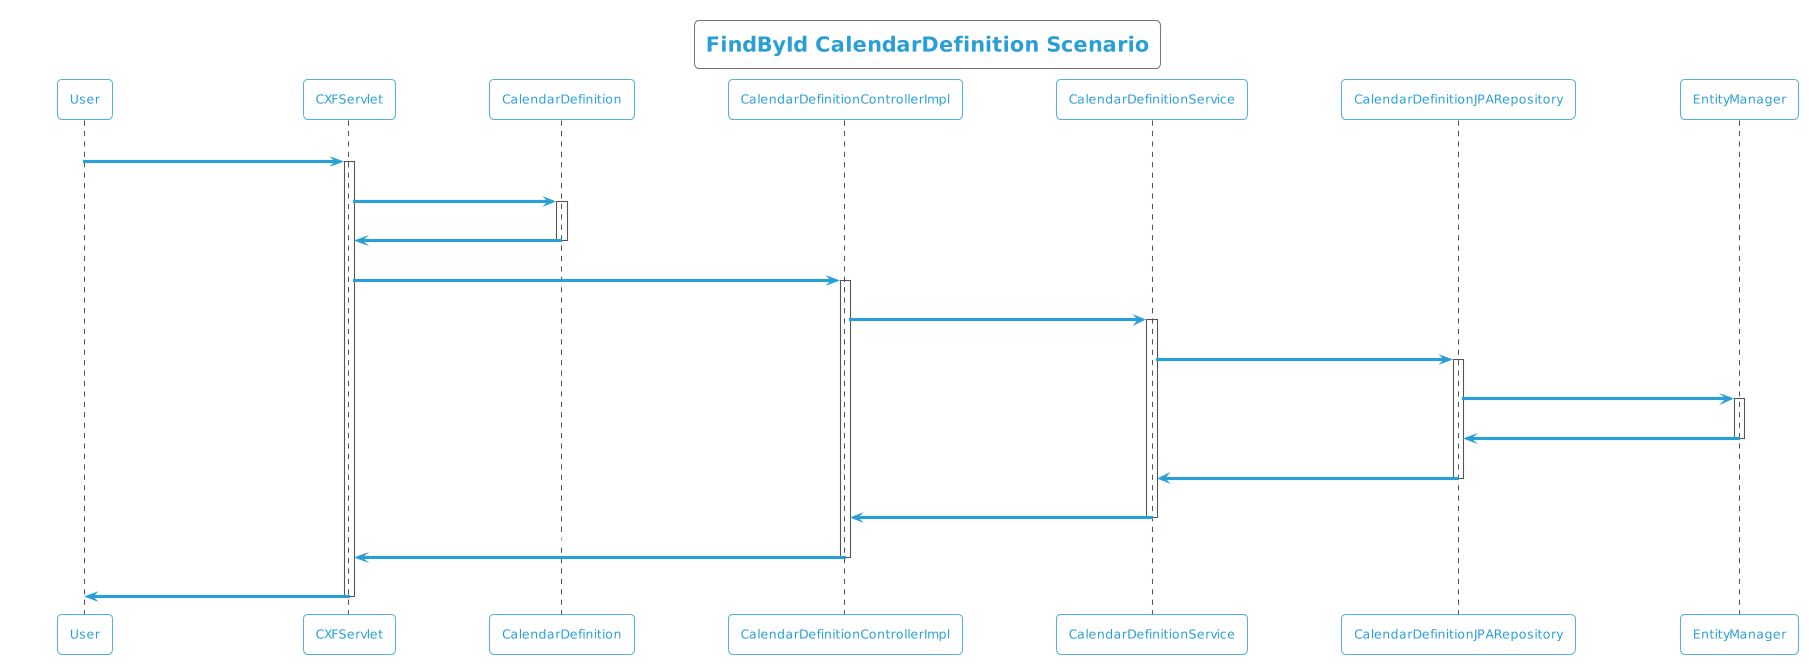

The diagram above was rendered by PlantUML. Its source (embedded in the PNG):
@startuml
!theme cyborg-outline
title FindById CalendarDefinition Scenario
participant User
User -> CXFServlet: GET, CalendarDefinition
activate CXFServlet
CXFServlet -> CalendarDefinition: << findById >>
activate CalendarDefinition
CalendarDefinition -> CXFServlet: << instance >>
deactivate CalendarDefinition
CXFServlet -> CalendarDefinitionControllerImpl: findById(:int)
activate CalendarDefinitionControllerImpl
CalendarDefinitionControllerImpl -> CalendarDefinitionService: findById(:int)
activate CalendarDefinitionService
CalendarDefinitionService -> CalendarDefinitionJPARepository: findById(:int)
activate CalendarDefinitionJPARepository
CalendarDefinitionJPARepository -> EntityManager: response(:CalendarDefinition)
activate EntityManager
EntityManager -> CalendarDefinitionJPARepository: << persisted CalendarDefinition >>
deactivate EntityManager
CalendarDefinitionJPARepository -> CalendarDefinitionService: << persisted CalendarDefinition >>
deactivate CalendarDefinitionJPARepository
CalendarDefinitionService -> CalendarDefinitionControllerImpl: << persisted CalendarDefinition >>
deactivate CalendarDefinitionService
CalendarDefinitionControllerImpl -> CXFServlet: << persisted CalendarDefinition >>
deactivate CalendarDefinitionControllerImpl
CXFServlet -> User: marshalled CalendarDefinition XML
deactivate CXFServlet
@enduml